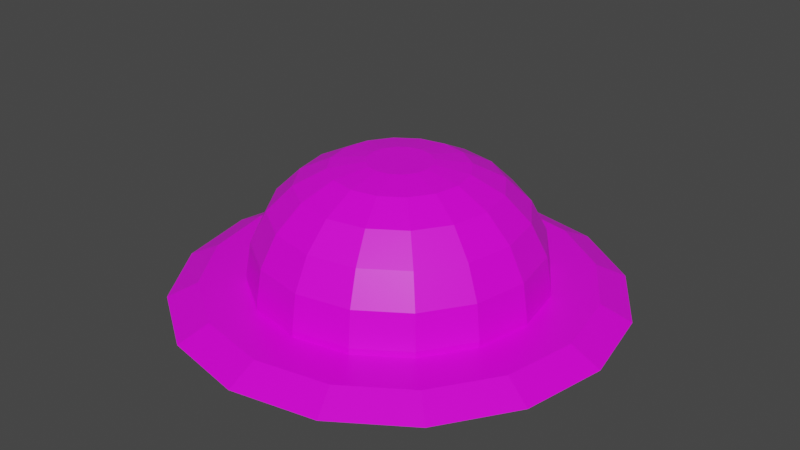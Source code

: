 # Source: WW1Helmet.blend  (saved by Blender 2.91.10; exported with 4.5.12 LTS)
import bpy
from mathutils import Matrix  # noqa: F401  (used for matrix-valued properties, if any)

bpy.ops.wm.read_factory_settings(use_empty=True)
scene = bpy.context.scene
scene.name = 'Scene'

# ---- collections
col_collection = bpy.data.collections.new('Collection'); scene.collection.children.link(col_collection)

# ---- images (referenced by path relative to the original .blend; pixels are not part of the script)
import os
ASSET_DIR = os.environ.get("B2B_ASSET_DIR", "")  # directory of the original .blend (textures are referenced by path, not embedded)
HERE = os.path.dirname(os.path.abspath(__file__))  # packed textures are extracted next to this script under _unpacked/

def load_image(name, relpath, width, height, colorspace="sRGB"):
    """Load a texture the original file referenced (path relative to the .blend, or extracted next to this script)."""
    p = next((c for c in (os.path.join(HERE, relpath), os.path.join(ASSET_DIR, relpath)) if relpath and os.path.exists(c)), "")
    if p:
        img = bpy.data.images.load(p, check_existing=True)
        img.name = name
    else:  # same state as the original file: an image datablock whose file is absent (Cycles renders it pink)
        img = bpy.data.images.new(name, width, height)
        img.source = "FILE"
        img.filepath = "//" + (relpath or name)
    img.colorspace_settings.name = colorspace
    return img
img_yellow_team_png = load_image('yellow_team.png', 'yellow_team.png', 1024, 1024, 'sRGB')

# ---- materials (node trees are filled in below, after node groups)
mat_material = bpy.data.materials.new('Material')
mat_material.alpha_threshold = 0.0
mat_material.use_transparent_shadow = False
mat_material.line_color = (0.0, 0.0, 0.0, 1.0)

# ---- material node trees
mat_material.use_nodes = True; mat_material.node_tree.nodes.clear()
_N = mat_material.node_tree.nodes; _L = mat_material.node_tree.links
n0 = _N.new('ShaderNodeOutputMaterial'); n0.name = 'Material Output'; n0.location = (300, 300)
n1 = _N.new('ShaderNodeBsdfPrincipled'); n1.name = 'Principled BSDF'; n1.location = (10, 300)
n1.distribution = 'GGX'
n1.subsurface_method = 'BURLEY'
n1.inputs[2].default_value = 0.4
n1.inputs[3].default_value = 1.45
n1.inputs[27].default_value = (0.0, 0.0, 0.0, 1.0)
n1.inputs[28].default_value = 1.0
n2 = _N.new('ShaderNodeTexImage'); n2.name = 'Image Texture'; n2.location = (-280, 280)
n2.image = img_yellow_team_png
_L.new(n1.outputs[0], n0.inputs[0])
_L.new(n2.outputs[0], n1.inputs[0])
n0.is_active_output = True

# ---- world
world_world = bpy.data.worlds.new('World'); scene.world = world_world
world_world.use_nodes = True; world_world.node_tree.nodes.clear()
_N = world_world.node_tree.nodes; _L = world_world.node_tree.links
n0 = _N.new('ShaderNodeOutputWorld'); n0.name = 'World Output'; n0.location = (300, 300)
n1 = _N.new('ShaderNodeBackground'); n1.name = 'Background'; n1.location = (10, 300)
n1.inputs[0].default_value = (0.05088, 0.05088, 0.05088, 1.0)
_L.new(n1.outputs[0], n0.inputs[0])
n0.is_active_output = True
world_world.color = (0.05088, 0.05088, 0.05088)
world_world.use_sun_shadow = False
world_world.sun_shadow_jitter_overblur = 0.0

# ---- meshes
me_cube = bpy.data.meshes.new('Cube')
me_cube.from_pydata([(3.072e-08, 0.6571, 0.03224), (0.2514, 0.6071, 0.03224), (-7.586e-08, 0.5839, -0.03224), (6.45e-09, 0.8634, 0.03224), (0.2234, 0.5394, -0.03224), (0.3304, 0.7977, 0.03224), (0.4129, 0.4129, -0.03224), (0.6105, 0.6105, 0.03224), (0.5394, 0.2234, -0.03224), (0.7977, 0.3304, 0.03224), (0.5839, -4.687e-08, -0.03224), (0.8634, -3.635e-08, 0.03224), (0.5394, -0.2234, -0.03224), (0.7977, -0.3304, 0.03224), (0.4129, -0.4129, -0.03224), (0.6105, -0.6105, 0.03224), (0.2234, -0.5394, -0.03224), (0.3304, -0.7977, 0.03224), (8.461e-08, -0.5839, -0.03224), (1.368e-07, -0.8634, 0.03224), (-0.2234, -0.5394, -0.03224), (-0.3304, -0.7977, 0.03224), (-0.4129, -0.4129, -0.03224), (-0.6105, -0.6105, 0.03224), (-0.5394, -0.2234, -0.03224), (-0.7977, -0.3304, 0.03224), (-0.5839, -1.652e-08, -0.03224), (-0.8634, 1.169e-08, 0.03224), (-0.5394, 0.2234, -0.03224), (-0.7977, 0.3304, 0.03224), (-0.4129, 0.4129, -0.03224), (-0.6105, 0.6105, 0.03224), (-0.2234, 0.5394, -0.03224), (-0.3304, 0.7977, 0.03224), (0.4646, 0.4646, 0.03224), (0.6071, 0.2514, 0.03224), (0.6571, -2.675e-08, 0.03224), (0.6071, -0.2514, 0.03224), (0.4646, -0.4646, 0.03224), (0.2514, -0.6071, 0.03224), (1.299e-07, -0.6571, 0.03224), (-0.2514, -0.6071, 0.03224), (-0.4646, -0.4646, 0.03224), (-0.6071, -0.2514, 0.03224), (-0.6571, 9.804e-09, 0.03224), (-0.6071, 0.2514, 0.03224), (-0.4646, 0.4646, 0.03224), (-0.2514, 0.6071, 0.03224), (-5.96e-08, 0.1426, 0.5648), (3.068e-08, 0.6571, 0.06029), (-3.213e-08, 0.3016, 0.5401), (-6.519e-09, 0.445, 0.4685), (1.304e-08, 0.5588, 0.3568), (2.701e-08, 0.6319, 0.2162), (-0.2514, 0.6071, 0.06029), (-0.05459, 0.1318, 0.5648), (-0.2418, 0.5838, 0.2162), (-0.2139, 0.5163, 0.3568), (-0.1703, 0.4111, 0.4685), (-0.1154, 0.2787, 0.5401), (-0.4646, 0.4646, 0.06029), (-0.1009, 0.1009, 0.5648), (-0.4468, 0.4468, 0.2162), (-0.3951, 0.3951, 0.3568), (-0.3147, 0.3147, 0.4685), (-0.2133, 0.2133, 0.5401), (-0.6071, 0.2514, 0.06029), (-0.1318, 0.05459, 0.5648), (-0.5838, 0.2418, 0.2162), (-0.5163, 0.2139, 0.3568), (-0.4111, 0.1703, 0.4685), (-0.2787, 0.1154, 0.5401), (-0.6571, 9.804e-09, 0.06029), (-0.1426, -1.565e-07, 0.5648), (-0.6319, 1.397e-09, 0.2162), (-0.5588, -2.142e-08, 0.3568), (-0.445, -5.774e-08, 0.4685), (-0.3016, -1.052e-07, 0.5401), (-0.6071, -0.2514, 0.06029), (-0.1318, -0.05459, 0.5648), (-0.5838, -0.2418, 0.2162), (-0.5163, -0.2139, 0.3568), (-0.4111, -0.1703, 0.4685), (-0.2787, -0.1154, 0.5401), (-0.4646, -0.4646, 0.06029), (-0.1009, -0.1009, 0.5648), (-0.4468, -0.4468, 0.2162), (-0.3951, -0.3951, 0.3568), (-0.3147, -0.3147, 0.4685), (-0.2133, -0.2133, 0.5401), (-0.2514, -0.6071, 0.06029), (-0.05459, -0.1318, 0.5648), (-0.2418, -0.5838, 0.2162), (-0.2139, -0.5163, 0.3568), (-0.1703, -0.4111, 0.4685), (-0.1154, -0.2787, 0.5401), (1.299e-07, -0.6571, 0.06029), (3.725e-08, -0.1426, 0.5648), (1.257e-07, -0.6319, 0.2162), (1.136e-07, -0.5588, 0.3568), (9.313e-08, -0.445, 0.4685), (6.566e-08, -0.3016, 0.5401), (0.2514, -0.6071, 0.06029), (0.05459, -0.1318, 0.5648), (0.2418, -0.5838, 0.2162), (0.2139, -0.5163, 0.3568), (0.1703, -0.4111, 0.4685), (0.1154, -0.2787, 0.5401), (0.4646, -0.4646, 0.06029), (0.1009, -0.1009, 0.5648), (0.4468, -0.4468, 0.2162), (0.3951, -0.3951, 0.3568), (0.3147, -0.3147, 0.4685), (0.2133, -0.2133, 0.5401), (0.6071, -0.2514, 0.06029), (0.1318, -0.05459, 0.5648), (0.5838, -0.2418, 0.2162), (0.5163, -0.2139, 0.3568), (0.4111, -0.1703, 0.4685), (0.2787, -0.1154, 0.5401), (0.6571, -2.675e-08, 0.06029), (0.1426, -2.98e-08, 0.5648), (0.6319, -2.701e-08, 0.2162), (0.5588, -2.701e-08, 0.3568), (0.445, -2.794e-08, 0.4685), (0.3016, -2.887e-08, 0.5401), (0.6071, 0.2514, 0.06029), (0.1318, 0.05459, 0.5648), (0.5838, 0.2418, 0.2162), (0.5163, 0.2139, 0.3568), (0.4111, 0.1703, 0.4685), (0.2787, 0.1154, 0.5401), (0.4646, 0.4646, 0.06029), (0.1009, 0.1009, 0.5648), (0.4468, 0.4468, 0.2162), (0.3951, 0.3951, 0.3568), (0.3147, 0.3147, 0.4685), (0.2133, 0.2133, 0.5401), (0.2514, 0.6071, 0.06029), (0.05459, 0.1318, 0.5648), (0.2418, 0.5838, 0.2162), (0.2139, 0.5163, 0.3568), (0.1703, 0.4111, 0.4685), (0.1154, 0.2787, 0.5401), (0.0, 1.0, -0.03224), (0.3827, 0.9239, -0.03224), (0.7071, 0.7071, -0.03224), (0.9239, 0.3827, -0.03224), (1.0, -4.371e-08, -0.03224), (0.9239, -0.3827, -0.03224), (0.7071, -0.7071, -0.03224), (0.3827, -0.9239, -0.03224), (1.51e-07, -1.0, -0.03224), (-0.3827, -0.9239, -0.03224), (-0.7071, -0.7071, -0.03224), (-0.9239, -0.3827, -0.03224), (-1.0, 1.192e-08, -0.03224), (-0.9239, 0.3827, -0.03224), (-0.7071, 0.7071, -0.03224), (-0.3827, 0.9239, -0.03224), (-1.639e-07, 0.0919, 0.5286), (-7.576e-08, 0.5839, 0.04604), (-1.36e-07, 0.2439, 0.505), (-1.127e-07, 0.3811, 0.4364), (-9.313e-08, 0.4899, 0.3297), (-7.916e-08, 0.5598, 0.1951), (0.2234, 0.5394, 0.04604), (0.03517, 0.08491, 0.5286), (0.2142, 0.5172, 0.1951), (0.1875, 0.4526, 0.3297), (0.1458, 0.3521, 0.4364), (0.09335, 0.2254, 0.505), (0.4129, 0.4129, 0.04604), (0.06499, 0.06499, 0.5286), (0.3958, 0.3958, 0.1951), (0.3464, 0.3464, 0.3297), (0.2695, 0.2695, 0.4364), (0.1725, 0.1725, 0.505), (0.5394, 0.2234, 0.04604), (0.08491, 0.03517, 0.5286), (0.5172, 0.2142, 0.1951), (0.4526, 0.1875, 0.3297), (0.3521, 0.1458, 0.4364), (0.2254, 0.09335, 0.505), (0.5839, -4.687e-08, 0.04604), (0.0919, -1.043e-07, 0.5286), (0.5598, -4.983e-08, 0.1951), (0.4899, -5.774e-08, 0.3297), (0.3811, -7.078e-08, 0.4364), (0.2439, -8.661e-08, 0.505), (0.5394, -0.2234, 0.04604), (0.08491, -0.03517, 0.5286), (0.5172, -0.2142, 0.1951), (0.4526, -0.1875, 0.3297), (0.3521, -0.1458, 0.4364), (0.2254, -0.09335, 0.505), (0.4129, -0.4129, 0.04604), (0.06499, -0.06499, 0.5286), (0.3958, -0.3958, 0.1951), (0.3464, -0.3464, 0.3297), (0.2695, -0.2695, 0.4364), (0.1725, -0.1725, 0.505), (0.2234, -0.5394, 0.04604), (0.03517, -0.08491, 0.5286), (0.2142, -0.5172, 0.1951), (0.1875, -0.4526, 0.3297), (0.1458, -0.3521, 0.4364), (0.09335, -0.2254, 0.505), (8.472e-08, -0.5839, 0.04604), (0.0, -0.0919, 0.5286), (8.103e-08, -0.5598, 0.1951), (6.892e-08, -0.4899, 0.3297), (5.029e-08, -0.3811, 0.4364), (2.654e-08, -0.2439, 0.505), (-0.2234, -0.5394, 0.04604), (-0.03517, -0.08491, 0.5286), (-0.2142, -0.5172, 0.1951), (-0.1875, -0.4526, 0.3297), (-0.1458, -0.3521, 0.4364), (-0.09335, -0.2254, 0.505), (-0.4129, -0.4129, 0.04604), (-0.06499, -0.06499, 0.5286), (-0.3958, -0.3958, 0.1951), (-0.3464, -0.3464, 0.3297), (-0.2695, -0.2695, 0.4364), (-0.1725, -0.1725, 0.505), (-0.5394, -0.2234, 0.04604), (-0.08491, -0.03517, 0.5286), (-0.5172, -0.2142, 0.1951), (-0.4526, -0.1875, 0.3297), (-0.3521, -0.1458, 0.4364), (-0.2254, -0.09335, 0.505), (-0.5839, -1.652e-08, 0.04604), (-0.0919, -1.49e-08, 0.5286), (-0.5598, -1.676e-08, 0.1951), (-0.4899, -1.676e-08, 0.3297), (-0.3811, -1.676e-08, 0.4364), (-0.2439, -1.583e-08, 0.505), (-0.5394, 0.2234, 0.04604), (-0.08491, 0.03517, 0.5286), (-0.5172, 0.2142, 0.1951), (-0.4526, 0.1875, 0.3297), (-0.3521, 0.1458, 0.4364), (-0.2254, 0.09335, 0.505), (-0.4129, 0.4129, 0.04604), (-0.06499, 0.06499, 0.5286), (-0.3958, 0.3958, 0.1951), (-0.3464, 0.3464, 0.3297), (-0.2695, 0.2695, 0.4364), (-0.1725, 0.1725, 0.505), (-0.2234, 0.5394, 0.04604), (-0.03517, 0.08491, 0.5286), (-0.2142, 0.5172, 0.1951), (-0.1875, 0.4526, 0.3297), (-0.1458, 0.3521, 0.4364), (-0.09335, 0.2254, 0.505)], [], [(27, 25, 43, 44), (144, 3, 5, 145), (21, 19, 40, 41), (145, 5, 7, 146), (15, 13, 37, 38), (146, 7, 9, 147), (9, 7, 34, 35), (147, 9, 11, 148), (29, 27, 44, 45), (148, 11, 13, 149), (23, 21, 41, 42), (149, 13, 15, 150), (17, 15, 38, 39), (150, 15, 17, 151), (11, 9, 35, 36), (151, 17, 19, 152), (5, 3, 0, 1), (152, 19, 21, 153), (3, 33, 47, 0), (153, 21, 23, 154), (31, 29, 45, 46), (154, 23, 25, 155), (25, 23, 42, 43), (155, 25, 27, 156), (19, 17, 39, 40), (156, 27, 29, 157), (13, 11, 36, 37), (157, 29, 31, 158), (7, 5, 1, 34), (42, 41, 90, 84), (158, 31, 33, 159), (33, 31, 46, 47), (159, 33, 3, 144), (28, 30, 244, 238), (1, 0, 49, 138), (139, 48, 55, 61, 67, 73, 79, 85, 91, 97, 103, 109, 115, 121, 127, 133), (39, 38, 108, 102), (36, 35, 126, 120), (46, 45, 66, 60), (43, 42, 84, 78), (40, 39, 102, 96), (37, 36, 120, 114), (34, 1, 138, 132), (44, 43, 78, 72), (41, 40, 96, 90), (38, 37, 114, 108), (35, 34, 132, 126), (47, 46, 60, 54), (45, 44, 72, 66), (49, 54, 56, 53), (53, 56, 57, 52), (52, 57, 58, 51), (51, 58, 59, 50), (50, 59, 55, 48), (54, 60, 62, 56), (56, 62, 63, 57), (57, 63, 64, 58), (58, 64, 65, 59), (59, 65, 61, 55), (60, 66, 68, 62), (62, 68, 69, 63), (63, 69, 70, 64), (64, 70, 71, 65), (65, 71, 67, 61), (66, 72, 74, 68), (68, 74, 75, 69), (69, 75, 76, 70), (70, 76, 77, 71), (71, 77, 73, 67), (72, 78, 80, 74), (74, 80, 81, 75), (75, 81, 82, 76), (76, 82, 83, 77), (77, 83, 79, 73), (78, 84, 86, 80), (80, 86, 87, 81), (81, 87, 88, 82), (82, 88, 89, 83), (83, 89, 85, 79), (84, 90, 92, 86), (86, 92, 93, 87), (87, 93, 94, 88), (88, 94, 95, 89), (89, 95, 91, 85), (90, 96, 98, 92), (92, 98, 99, 93), (93, 99, 100, 94), (94, 100, 101, 95), (95, 101, 97, 91), (96, 102, 104, 98), (98, 104, 105, 99), (99, 105, 106, 100), (100, 106, 107, 101), (101, 107, 103, 97), (102, 108, 110, 104), (104, 110, 111, 105), (105, 111, 112, 106), (106, 112, 113, 107), (107, 113, 109, 103), (108, 114, 116, 110), (110, 116, 117, 111), (111, 117, 118, 112), (112, 118, 119, 113), (113, 119, 115, 109), (114, 120, 122, 116), (116, 122, 123, 117), (117, 123, 124, 118), (118, 124, 125, 119), (119, 125, 121, 115), (120, 126, 128, 122), (122, 128, 129, 123), (123, 129, 130, 124), (124, 130, 131, 125), (125, 131, 127, 121), (126, 132, 134, 128), (128, 134, 135, 129), (129, 135, 136, 130), (130, 136, 137, 131), (131, 137, 133, 127), (132, 138, 140, 134), (134, 140, 141, 135), (135, 141, 142, 136), (136, 142, 143, 137), (137, 143, 139, 133), (138, 49, 53, 140), (140, 53, 52, 141), (141, 52, 51, 142), (142, 51, 50, 143), (143, 50, 48, 139), (0, 47, 54, 49), (4, 2, 144, 145), (6, 4, 145, 146), (8, 6, 146, 147), (10, 8, 147, 148), (12, 10, 148, 149), (14, 12, 149, 150), (16, 14, 150, 151), (18, 16, 151, 152), (20, 18, 152, 153), (22, 20, 153, 154), (24, 22, 154, 155), (26, 24, 155, 156), (28, 26, 156, 157), (30, 28, 157, 158), (32, 30, 158, 159), (2, 32, 159, 144), (32, 2, 161, 250), (14, 16, 202, 196), (30, 32, 250, 244), (16, 18, 208, 202), (18, 20, 214, 208), (160, 167, 173, 179, 185, 191, 197, 203, 209, 215, 221, 227, 233, 239, 245, 251), (4, 6, 172, 166), (20, 22, 220, 214), (6, 8, 178, 172), (22, 24, 226, 220), (8, 10, 184, 178), (24, 26, 232, 226), (10, 12, 190, 184), (26, 28, 238, 232), (12, 14, 196, 190), (161, 166, 168, 165), (165, 168, 169, 164), (164, 169, 170, 163), (163, 170, 171, 162), (162, 171, 167, 160), (166, 172, 174, 168), (168, 174, 175, 169), (169, 175, 176, 170), (170, 176, 177, 171), (171, 177, 173, 167), (172, 178, 180, 174), (174, 180, 181, 175), (175, 181, 182, 176), (176, 182, 183, 177), (177, 183, 179, 173), (178, 184, 186, 180), (180, 186, 187, 181), (181, 187, 188, 182), (182, 188, 189, 183), (183, 189, 185, 179), (184, 190, 192, 186), (186, 192, 193, 187), (187, 193, 194, 188), (188, 194, 195, 189), (189, 195, 191, 185), (190, 196, 198, 192), (192, 198, 199, 193), (193, 199, 200, 194), (194, 200, 201, 195), (195, 201, 197, 191), (196, 202, 204, 198), (198, 204, 205, 199), (199, 205, 206, 200), (200, 206, 207, 201), (201, 207, 203, 197), (202, 208, 210, 204), (204, 210, 211, 205), (205, 211, 212, 206), (206, 212, 213, 207), (207, 213, 209, 203), (208, 214, 216, 210), (210, 216, 217, 211), (211, 217, 218, 212), (212, 218, 219, 213), (213, 219, 215, 209), (214, 220, 222, 216), (216, 222, 223, 217), (217, 223, 224, 218), (218, 224, 225, 219), (219, 225, 221, 215), (220, 226, 228, 222), (222, 228, 229, 223), (223, 229, 230, 224), (224, 230, 231, 225), (225, 231, 227, 221), (226, 232, 234, 228), (228, 234, 235, 229), (229, 235, 236, 230), (230, 236, 237, 231), (231, 237, 233, 227), (232, 238, 240, 234), (234, 240, 241, 235), (235, 241, 242, 236), (236, 242, 243, 237), (237, 243, 239, 233), (238, 244, 246, 240), (240, 246, 247, 241), (241, 247, 248, 242), (242, 248, 249, 243), (243, 249, 245, 239), (244, 250, 252, 246), (246, 252, 253, 247), (247, 253, 254, 248), (248, 254, 255, 249), (249, 255, 251, 245), (250, 161, 165, 252), (252, 165, 164, 253), (253, 164, 163, 254), (254, 163, 162, 255), (255, 162, 160, 251), (2, 4, 166, 161)])
_uv = me_cube.uv_layers.new(name='UVMap')
_uv.uv.foreach_set('vector', [0.5281, 0.5387, 0.5281, 0.5387, 0.5281, 0.5387, 0.5281, 0.5387, 0.5132, 0.6439, 0.5132, 0.6439, 0.5132, 0.6439, 0.5132, 0.6439, 0.5281, 0.5387, 0.5281, 0.5387, 0.5281, 0.5387, 0.5281, 0.5387, 0.5132, 0.6439, 0.5132, 0.6439, 0.5132, 0.6439, 0.5132, 0.6439, 0.5281, 0.5387, 0.5281, 0.5387, 0.5281, 0.5387, 0.5281, 0.5387, 0.5132, 0.6439, 0.5132, 0.6439, 0.5132, 0.6439, 0.5132, 0.6439, 0.5281, 0.5387, 0.5281, 0.5387, 0.5281, 0.5387, 0.5281, 0.5387, 0.5132, 0.6439, 0.5132, 0.6439, 0.5132, 0.6439, 0.5132, 0.6439, 0.5281, 0.5387, 0.5281, 0.5387, 0.5281, 0.5387, 0.5281, 0.5387, 0.5132, 0.6439, 0.5132, 0.6439, 0.5132, 0.6439, 0.5132, 0.6439, 0.5281, 0.5387, 0.5281, 0.5387, 0.5281, 0.5387, 0.5281, 0.5387, 0.5132, 0.6439, 0.5132, 0.6439, 0.5132, 0.6439, 0.5132, 0.6439, 0.5281, 0.5387, 0.5281, 0.5387, 0.5281, 0.5387, 0.5281, 0.5387, 0.5132, 0.6439, 0.5132, 0.6439, 0.5132, 0.6439, 0.5132, 0.6439, 0.5281, 0.5387, 0.5281, 0.5387, 0.5281, 0.5387, 0.5281, 0.5387, 0.5132, 0.6439, 0.5132, 0.6439, 0.5132, 0.6439, 0.5132, 0.6439, 0.5281, 0.5387, 0.5281, 0.5387, 0.5281, 0.5387, 0.5281, 0.5387, 0.5132, 0.6439, 0.5132, 0.6439, 0.5132, 0.6439, 0.5132, 0.6439, 0.5281, 0.5387, 0.5281, 0.5387, 0.5281, 0.5387, 0.5281, 0.5387, 0.5132, 0.6439, 0.5132, 0.6439, 0.5132, 0.6439, 0.5132, 0.6439, 0.5281, 0.5387, 0.5281, 0.5387, 0.5281, 0.5387, 0.5281, 0.5387, 0.5132, 0.6439, 0.5132, 0.6439, 0.5132, 0.6439, 0.5132, 0.6439, 0.5281, 0.5387, 0.5281, 0.5387, 0.5281, 0.5387, 0.5281, 0.5387, 0.5132, 0.6439, 0.5132, 0.6439, 0.5132, 0.6439, 0.5132, 0.6439, 0.5281, 0.5387, 0.5281, 0.5387, 0.5281, 0.5387, 0.5281, 0.5387, 0.5132, 0.6439, 0.5132, 0.6439, 0.5132, 0.6439, 0.5132, 0.6439, 0.5281, 0.5387, 0.5281, 0.5387, 0.5281, 0.5387, 0.5281, 0.5387, 0.5132, 0.6439, 0.5132, 0.6439, 0.5132, 0.6439, 0.5132, 0.6439, 0.5281, 0.5387, 0.5281, 0.5387, 0.5281, 0.5387, 0.5281, 0.5387, 0.5281, 0.5387, 0.5281, 0.5387, 0.5281, 0.5387, 0.5281, 0.5387, 0.5132, 0.6439, 0.5132, 0.6439, 0.5132, 0.6439, 0.5132, 0.6439, 0.5281, 0.5387, 0.5281, 0.5387, 0.5281, 0.5387, 0.5281, 0.5387, 0.5132, 0.6439, 0.5132, 0.6439, 0.5132, 0.6439, 0.5132, 0.6439, 0.5281, 0.5387, 0.5281, 0.5387, 0.5281, 0.5387, 0.5281, 0.5387, 0.5281, 0.5387, 0.5281, 0.5387, 0.5281, 0.5387, 0.5281, 0.5387, 0.5281, 0.5387, 0.5281, 0.5387, 0.5281, 0.5387, 0.5281, 0.5387, 0.5281, 0.5387, 0.5281, 0.5387, 0.5281, 0.5387, 0.5281, 0.5387, 0.5281, 0.5387, 0.5281, 0.5387, 0.5281, 0.5387, 0.5281, 0.5387, 0.5281, 0.5387, 0.5281, 0.5387, 0.5281, 0.5387, 0.5281, 0.5387, 0.5281, 0.5387, 0.5281, 0.5387, 0.5281, 0.5387, 0.5281, 0.5387, 0.5281, 0.5387, 0.5281, 0.5387, 0.5281, 0.5387, 0.5281, 0.5387, 0.5281, 0.5387, 0.5281, 0.5387, 0.5281, 0.5387, 0.5281, 0.5387, 0.5281, 0.5387, 0.5281, 0.5387, 0.5281, 0.5387, 0.5281, 0.5387, 0.5281, 0.5387, 0.5281, 0.5387, 0.5281, 0.5387, 0.5281, 0.5387, 0.5281, 0.5387, 0.5281, 0.5387, 0.5281, 0.5387, 0.5281, 0.5387, 0.5281, 0.5387, 0.5281, 0.5387, 0.5281, 0.5387, 0.5281, 0.5387, 0.5281, 0.5387, 0.5281, 0.5387, 0.5281, 0.5387, 0.5281, 0.5387, 0.5281, 0.5387, 0.5281, 0.5387, 0.5281, 0.5387, 0.5281, 0.5387, 0.5281, 0.5387, 0.5281, 0.5387, 0.5281, 0.5387, 0.5281, 0.5387, 0.5281, 0.5387, 0.5281, 0.5387, 0.5281, 0.5387, 0.5281, 0.5387, 0.5281, 0.5387, 0.5281, 0.5387, 0.5281, 0.5387, 0.5281, 0.5387, 0.5281, 0.5387, 0.5281, 0.5387, 0.5281, 0.5387, 0.5281, 0.5387, 0.5281, 0.5387, 0.5281, 0.5387, 0.5281, 0.5387, 0.5281, 0.5387, 0.5281, 0.5387, 0.5281, 0.5387, 0.5281, 0.5387, 0.5281, 0.5387, 0.5281, 0.5387, 0.5281, 0.5387, 0.5281, 0.5387, 0.5281, 0.5387, 0.5281, 0.5387, 0.5281, 0.5387, 0.5281, 0.5387, 0.5281, 0.5387, 0.5281, 0.5387, 0.5281, 0.5387, 0.5281, 0.5387, 0.5281, 0.5387, 0.5281, 0.5387, 0.5281, 0.5387, 0.5281, 0.5387, 0.5281, 0.5387, 0.5281, 0.5387, 0.5281, 0.5387, 0.5281, 0.5387, 0.5281, 0.5387, 0.5281, 0.5387, 0.5281, 0.5387, 0.5281, 0.5387, 0.5281, 0.5387, 0.5281, 0.5387, 0.5281, 0.5387, 0.5281, 0.5387, 0.5281, 0.5387, 0.5281, 0.5387, 0.5281, 0.5387, 0.5281, 0.5387, 0.5281, 0.5387, 0.5281, 0.5387, 0.5281, 0.5387, 0.5281, 0.5387, 0.5281, 0.5387, 0.5281, 0.5387, 0.5281, 0.5387, 0.5281, 0.5387, 0.5281, 0.5387, 0.5281, 0.5387, 0.5281, 0.5387, 0.5281, 0.5387, 0.5281, 0.5387, 0.5281, 0.5387, 0.5281, 0.5387, 0.5281, 0.5387, 0.5281, 0.5387, 0.5281, 0.5387, 0.5281, 0.5387, 0.5281, 0.5387, 0.5281, 0.5387, 0.5281, 0.5387, 0.5281, 0.5387, 0.5281, 0.5387, 0.5281, 0.5387, 0.5281, 0.5387, 0.5281, 0.5387, 0.5281, 0.5387, 0.5281, 0.5387, 0.5281, 0.5387, 0.5281, 0.5387, 0.5281, 0.5387, 0.5281, 0.5387, 0.5281, 0.5387, 0.5281, 0.5387, 0.5281, 0.5387, 0.5281, 0.5387, 0.5281, 0.5387, 0.5281, 0.5387, 0.5281, 0.5387, 0.5281, 0.5387, 0.5281, 0.5387, 0.5281, 0.5387, 0.5281, 0.5387, 0.5281, 0.5387, 0.5281, 0.5387, 0.5281, 0.5387, 0.5281, 0.5387, 0.5281, 0.5387, 0.5281, 0.5387, 0.5281, 0.5387, 0.5281, 0.5387, 0.5281, 0.5387, 0.5281, 0.5387, 0.5281, 0.5387, 0.5281, 0.5387, 0.5281, 0.5387, 0.5281, 0.5387, 0.5281, 0.5387, 0.5281, 0.5387, 0.5281, 0.5387, 0.5281, 0.5387, 0.5281, 0.5387, 0.5281, 0.5387, 0.5281, 0.5387, 0.5281, 0.5387, 0.5281, 0.5387, 0.5281, 0.5387, 0.5281, 0.5387, 0.5281, 0.5387, 0.5281, 0.5387, 0.5281, 0.5387, 0.5281, 0.5387, 0.5281, 0.5387, 0.5281, 0.5387, 0.5281, 0.5387, 0.5281, 0.5387, 0.5281, 0.5387, 0.5281, 0.5387, 0.5281, 0.5387, 0.5281, 0.5387, 0.5281, 0.5387, 0.5281, 0.5387, 0.5281, 0.5387, 0.5281, 0.5387, 0.5281, 0.5387, 0.5281, 0.5387, 0.5281, 0.5387, 0.5281, 0.5387, 0.5281, 0.5387, 0.5281, 0.5387, 0.5281, 0.5387, 0.5281, 0.5387, 0.5281, 0.5387, 0.5281, 0.5387, 0.5281, 0.5387, 0.5281, 0.5387, 0.5281, 0.5387, 0.5281, 0.5387, 0.5281, 0.5387, 0.5281, 0.5387, 0.5281, 0.5387, 0.5281, 0.5387, 0.5281, 0.5387, 0.5281, 0.5387, 0.5281, 0.5387, 0.5281, 0.5387, 0.5281, 0.5387, 0.5281, 0.5387, 0.5281, 0.5387, 0.5281, 0.5387, 0.5281, 0.5387, 0.5281, 0.5387, 0.5281, 0.5387, 0.5281, 0.5387, 0.5281, 0.5387, 0.5281, 0.5387, 0.5281, 0.5387, 0.5281, 0.5387, 0.5281, 0.5387, 0.5281, 0.5387, 0.5281, 0.5387, 0.5281, 0.5387, 0.5281, 0.5387, 0.5281, 0.5387, 0.5281, 0.5387, 0.5281, 0.5387, 0.5281, 0.5387, 0.5281, 0.5387, 0.5281, 0.5387, 0.5281, 0.5387, 0.5281, 0.5387, 0.5281, 0.5387, 0.5281, 0.5387, 0.5281, 0.5387, 0.5281, 0.5387, 0.5281, 0.5387, 0.5281, 0.5387, 0.5281, 0.5387, 0.5281, 0.5387, 0.5281, 0.5387, 0.5281, 0.5387, 0.5281, 0.5387, 0.5281, 0.5387, 0.5281, 0.5387, 0.5281, 0.5387, 0.5281, 0.5387, 0.5281, 0.5387, 0.5281, 0.5387, 0.5281, 0.5387, 0.5281, 0.5387, 0.5281, 0.5387, 0.5281, 0.5387, 0.5281, 0.5387, 0.5281, 0.5387, 0.5281, 0.5387, 0.5281, 0.5387, 0.5281, 0.5387, 0.5281, 0.5387, 0.5281, 0.5387, 0.5281, 0.5387, 0.5281, 0.5387, 0.5281, 0.5387, 0.5281, 0.5387, 0.5281, 0.5387, 0.5281, 0.5387, 0.5281, 0.5387, 0.5281, 0.5387, 0.5281, 0.5387, 0.5281, 0.5387, 0.5281, 0.5387, 0.5281, 0.5387, 0.5281, 0.5387, 0.5281, 0.5387, 0.5281, 0.5387, 0.5281, 0.5387, 0.5281, 0.5387, 0.5281, 0.5387, 0.5281, 0.5387, 0.5281, 0.5387, 0.5281, 0.5387, 0.5281, 0.5387, 0.5281, 0.5387, 0.5281, 0.5387, 0.5281, 0.5387, 0.5281, 0.5387, 0.5281, 0.5387, 0.5281, 0.5387, 0.5281, 0.5387, 0.5281, 0.5387, 0.5281, 0.5387, 0.5281, 0.5387, 0.5281, 0.5387, 0.5281, 0.5387, 0.5281, 0.5387, 0.5281, 0.5387, 0.5281, 0.5387, 0.5281, 0.5387, 0.5281, 0.5387, 0.5281, 0.5387, 0.5281, 0.5387, 0.5281, 0.5387, 0.5281, 0.5387, 0.5281, 0.5387, 0.5281, 0.5387, 0.5281, 0.5387, 0.5281, 0.5387, 0.5281, 0.5387, 0.5281, 0.5387, 0.5281, 0.5387, 0.5281, 0.5387, 0.5281, 0.5387, 0.5281, 0.5387, 0.5281, 0.5387, 0.5281, 0.5387, 0.5281, 0.5387, 0.5281, 0.5387, 0.5281, 0.5387, 0.5281, 0.5387, 0.5281, 0.5387, 0.5281, 0.5387, 0.5281, 0.5387, 0.5281, 0.5387, 0.5281, 0.5387, 0.5281, 0.5387, 0.5281, 0.5387, 0.5281, 0.5387, 0.5281, 0.5387, 0.5281, 0.5387, 0.5281, 0.5387, 0.5281, 0.5387, 0.5281, 0.5387, 0.5281, 0.5387, 0.5281, 0.5387, 0.5281, 0.5387, 0.5281, 0.5387, 0.5281, 0.5387, 0.5281, 0.5387, 0.5281, 0.5387, 0.5281, 0.5387, 0.5281, 0.5387, 0.5281, 0.5387, 0.5281, 0.5387, 0.5281, 0.5387, 0.5281, 0.5387, 0.5281, 0.5387, 0.5281, 0.5387, 0.5281, 0.5387, 0.5281, 0.5387, 0.5281, 0.5387, 0.5281, 0.5387, 0.5281, 0.5387, 0.5281, 0.5387, 0.5281, 0.5387, 0.5281, 0.5387, 0.5281, 0.5387, 0.5281, 0.5387, 0.5281, 0.5387, 0.5281, 0.5387, 0.5281, 0.5387, 0.5281, 0.5387, 0.5281, 0.5387, 0.5281, 0.5387, 0.5281, 0.5387, 0.5281, 0.5387, 0.5281, 0.5387, 0.5281, 0.5387, 0.5281, 0.5387, 0.5281, 0.5387, 0.5281, 0.5387, 0.5281, 0.5387, 0.5281, 0.5387, 0.5281, 0.5387, 0.5281, 0.5387, 0.5281, 0.5387, 0.5281, 0.5387, 0.5281, 0.5387, 0.5281, 0.5387, 0.5281, 0.5387, 0.5281, 0.5387, 0.5281, 0.5387, 0.5281, 0.5387, 0.5281, 0.5387, 0.5281, 0.5387, 0.5281, 0.5387, 0.5281, 0.5387, 0.5281, 0.5387, 0.5281, 0.5387, 0.5281, 0.5387, 0.5281, 0.5387, 0.5281, 0.5387, 0.5281, 0.5387, 0.5281, 0.5387, 0.5281, 0.5387, 0.5281, 0.5387, 0.5281, 0.5387, 0.5281, 0.5387, 0.5281, 0.5387, 0.5281, 0.5387, 0.5281, 0.5387, 0.5281, 0.5387, 0.5281, 0.5387, 0.5281, 0.5387, 0.5281, 0.5387, 0.5281, 0.5387, 0.5281, 0.5387, 0.5281, 0.5387, 0.5281, 0.5387, 0.5281, 0.5387, 0.5281, 0.5387, 0.5281, 0.5387, 0.5281, 0.5387, 0.5281, 0.5387, 0.5281, 0.5387, 0.5281, 0.5387, 0.5281, 0.5387, 0.5281, 0.5387, 0.5281, 0.5387, 0.5281, 0.5387, 0.5281, 0.5387, 0.5281, 0.5387, 0.5281, 0.5387, 0.5281, 0.5387, 0.5281, 0.5387, 0.5281, 0.5387, 0.5281, 0.5387, 0.5281, 0.5387, 0.5281, 0.5387, 0.5281, 0.5387, 0.5281, 0.5387, 0.5281, 0.5387, 0.5281, 0.5387, 0.5281, 0.5387, 0.5281, 0.5387, 0.5281, 0.5387, 0.5281, 0.5387, 0.5281, 0.5387, 0.5281, 0.5387, 0.5281, 0.5387, 0.5281, 0.5387, 0.5281, 0.5387, 0.5281, 0.5387, 0.5281, 0.5387, 0.5281, 0.5387, 0.5281, 0.5387, 0.5281, 0.5387, 0.5281, 0.5387, 0.5281, 0.5387, 0.5281, 0.5387, 0.5281, 0.5387, 0.5281, 0.5387, 0.5281, 0.5387, 0.5281, 0.5387, 0.5281, 0.5387, 0.5281, 0.5387, 0.5281, 0.5387, 0.5281, 0.5387, 0.5281, 0.5387, 0.5281, 0.5387, 0.5281, 0.5387, 0.5281, 0.5387, 0.5281, 0.5387, 0.5281, 0.5387, 0.5281, 0.5387, 0.5281, 0.5387, 0.5281, 0.5387, 0.5281, 0.5387, 0.5281, 0.5387, 0.5281, 0.5387, 0.5281, 0.5387, 0.5281, 0.5387, 0.5281, 0.5387, 0.5281, 0.5387, 0.5281, 0.5387, 0.5281, 0.5387, 0.5281, 0.5387, 0.5281, 0.5387, 0.5281, 0.5387, 0.5281, 0.5387, 0.5281, 0.5387, 0.5281, 0.5387, 0.5281, 0.5387, 0.5281, 0.5387, 0.5281, 0.5387, 0.5281, 0.5387, 0.5281, 0.5387, 0.5281, 0.5387, 0.5281, 0.5387, 0.5281, 0.5387, 0.5281, 0.5387, 0.5281, 0.5387, 0.5281, 0.5387, 0.5281, 0.5387, 0.5281, 0.5387, 0.5281, 0.5387, 0.5281, 0.5387, 0.5281, 0.5387, 0.5281, 0.5387, 0.5281, 0.5387, 0.5281, 0.5387, 0.5281, 0.5387, 0.5281, 0.5387, 0.5281, 0.5387, 0.5281, 0.5387, 0.5281, 0.5387, 0.5281, 0.5387, 0.5281, 0.5387, 0.5281, 0.5387, 0.5281, 0.5387, 0.5281, 0.5387, 0.5281, 0.5387, 0.5281, 0.5387, 0.5281, 0.5387, 0.5281, 0.5387, 0.5281, 0.5387, 0.5281, 0.5387, 0.5281, 0.5387, 0.5281, 0.5387, 0.5281, 0.5387, 0.5281, 0.5387, 0.5281, 0.5387, 0.5281, 0.5387, 0.5281, 0.5387, 0.5281, 0.5387, 0.5281, 0.5387, 0.5281, 0.5387, 0.5281, 0.5387, 0.5281, 0.5387, 0.5281, 0.5387, 0.5281, 0.5387, 0.5281, 0.5387, 0.5281, 0.5387, 0.5281, 0.5387, 0.5281, 0.5387, 0.5281, 0.5387, 0.5281, 0.5387, 0.5281, 0.5387, 0.5281, 0.5387, 0.5281, 0.5387, 0.5281, 0.5387, 0.5281, 0.5387, 0.5281, 0.5387, 0.5281, 0.5387, 0.5281, 0.5387, 0.5281, 0.5387, 0.5281, 0.5387, 0.5281, 0.5387, 0.5281, 0.5387, 0.5281, 0.5387, 0.5281, 0.5387, 0.5281, 0.5387, 0.5281, 0.5387, 0.5281, 0.5387, 0.5281, 0.5387, 0.5281, 0.5387, 0.5281, 0.5387, 0.5281, 0.5387, 0.5281, 0.5387, 0.5281, 0.5387, 0.5281, 0.5387, 0.5281, 0.5387, 0.5281, 0.5387, 0.5281, 0.5387, 0.5281, 0.5387, 0.5281, 0.5387, 0.5281, 0.5387, 0.5281, 0.5387, 0.5281, 0.5387, 0.5281, 0.5387, 0.5281, 0.5387, 0.5281, 0.5387, 0.5281, 0.5387, 0.5281, 0.5387, 0.5281, 0.5387, 0.5281, 0.5387, 0.5281, 0.5387, 0.5281, 0.5387, 0.5281, 0.5387, 0.5281, 0.5387, 0.5281, 0.5387, 0.5281, 0.5387, 0.5281, 0.5387, 0.5281, 0.5387, 0.5281, 0.5387, 0.5281, 0.5387, 0.5281, 0.5387, 0.5281, 0.5387, 0.5281, 0.5387, 0.5281, 0.5387, 0.5281, 0.5387, 0.5281, 0.5387, 0.5281, 0.5387, 0.5281, 0.5387, 0.5281, 0.5387, 0.5281, 0.5387, 0.5281, 0.5387, 0.5281, 0.5387, 0.5281, 0.5387, 0.5281, 0.5387, 0.5281, 0.5387, 0.5281, 0.5387, 0.5281, 0.5387, 0.5281, 0.5387, 0.5281, 0.5387, 0.5281, 0.5387, 0.5281, 0.5387, 0.5281, 0.5387, 0.5281, 0.5387, 0.5281, 0.5387, 0.5281, 0.5387, 0.5281, 0.5387, 0.5281, 0.5387, 0.5281, 0.5387, 0.5281, 0.5387, 0.5281, 0.5387, 0.5281, 0.5387, 0.5281, 0.5387, 0.5281, 0.5387, 0.5281, 0.5387, 0.5281, 0.5387, 0.5281, 0.5387, 0.5281, 0.5387, 0.5281, 0.5387, 0.5281, 0.5387, 0.5281, 0.5387, 0.5281, 0.5387, 0.5281, 0.5387, 0.5281, 0.5387, 0.5281, 0.5387, 0.5281, 0.5387, 0.5281, 0.5387, 0.5281, 0.5387, 0.5281, 0.5387, 0.5281, 0.5387, 0.5281, 0.5387, 0.5281, 0.5387, 0.5281, 0.5387, 0.5281, 0.5387, 0.5281, 0.5387, 0.5281, 0.5387, 0.5281, 0.5387, 0.5281, 0.5387, 0.5281, 0.5387, 0.5281, 0.5387, 0.5281, 0.5387, 0.5281, 0.5387, 0.5281, 0.5387, 0.5281, 0.5387, 0.5281, 0.5387, 0.5281, 0.5387, 0.5281, 0.5387, 0.5281, 0.5387, 0.5281, 0.5387, 0.5281, 0.5387, 0.5281, 0.5387, 0.5281, 0.5387, 0.5281, 0.5387, 0.5281, 0.5387, 0.5281, 0.5387, 0.5281, 0.5387, 0.5281, 0.5387, 0.5281, 0.5387, 0.5281, 0.5387, 0.5281, 0.5387, 0.5281, 0.5387, 0.5281, 0.5387, 0.5281, 0.5387, 0.5281, 0.5387, 0.5281, 0.5387, 0.5281, 0.5387, 0.5281, 0.5387, 0.5281, 0.5387, 0.5281, 0.5387, 0.5281, 0.5387, 0.5281, 0.5387, 0.5281, 0.5387, 0.5281, 0.5387, 0.5281, 0.5387, 0.5281, 0.5387, 0.5281, 0.5387, 0.5281, 0.5387, 0.5281, 0.5387, 0.5281, 0.5387, 0.5281, 0.5387, 0.5281, 0.5387, 0.5281, 0.5387, 0.5281, 0.5387, 0.5281, 0.5387, 0.5281, 0.5387, 0.5281, 0.5387, 0.5281, 0.5387, 0.5281, 0.5387, 0.5281, 0.5387, 0.5281, 0.5387, 0.5281, 0.5387, 0.5281, 0.5387, 0.5281, 0.5387, 0.5281, 0.5387, 0.5281, 0.5387, 0.5281, 0.5387, 0.5281, 0.5387, 0.5281, 0.5387, 0.5281, 0.5387, 0.5281, 0.5387, 0.5281, 0.5387, 0.5281, 0.5387, 0.5281, 0.5387, 0.5281, 0.5387, 0.5281, 0.5387, 0.5281, 0.5387, 0.5281, 0.5387, 0.5281, 0.5387, 0.5281, 0.5387, 0.5281, 0.5387, 0.5281, 0.5387, 0.5281, 0.5387, 0.5281, 0.5387, 0.5281, 0.5387, 0.5281, 0.5387, 0.5281, 0.5387, 0.5281, 0.5387, 0.5281, 0.5387, 0.5281, 0.5387, 0.5281, 0.5387, 0.5281, 0.5387, 0.5281, 0.5387, 0.5281, 0.5387, 0.5281, 0.5387, 0.5281, 0.5387, 0.5281, 0.5387, 0.5281, 0.5387, 0.5281, 0.5387, 0.5281, 0.5387, 0.5281, 0.5387, 0.5281, 0.5387, 0.5281, 0.5387, 0.5281, 0.5387, 0.5281, 0.5387, 0.5281, 0.5387, 0.5281, 0.5387, 0.5281, 0.5387, 0.5281, 0.5387, 0.5281, 0.5387, 0.5281, 0.5387, 0.5281, 0.5387, 0.5281, 0.5387, 0.5281, 0.5387, 0.5281, 0.5387, 0.5281, 0.5387, 0.5281, 0.5387, 0.5281, 0.5387, 0.5281, 0.5387, 0.5281, 0.5387, 0.5281, 0.5387, 0.5281, 0.5387, 0.5281, 0.5387, 0.5281, 0.5387, 0.5281, 0.5387, 0.5281, 0.5387, 0.5281, 0.5387, 0.5281, 0.5387, 0.5281, 0.5387, 0.5281, 0.5387, 0.5281, 0.5387, 0.5281, 0.5387, 0.5281, 0.5387, 0.5281, 0.5387, 0.5281, 0.5387, 0.5281, 0.5387, 0.5281, 0.5387, 0.5281, 0.5387, 0.5281, 0.5387, 0.5281, 0.5387, 0.5281, 0.5387, 0.5281, 0.5387, 0.5281, 0.5387, 0.5281, 0.5387, 0.5281, 0.5387, 0.5281, 0.5387, 0.5281, 0.5387, 0.5281, 0.5387, 0.5281, 0.5387, 0.5281, 0.5387, 0.5281, 0.5387, 0.5281, 0.5387, 0.5281, 0.5387, 0.5281, 0.5387, 0.5281, 0.5387, 0.5281, 0.5387, 0.5281, 0.5387, 0.5281, 0.5387, 0.5281, 0.5387, 0.5281, 0.5387, 0.5281, 0.5387, 0.5281, 0.5387, 0.5281, 0.5387, 0.5281, 0.5387, 0.5281, 0.5387, 0.5281, 0.5387, 0.5281, 0.5387, 0.5281, 0.5387, 0.5281, 0.5387, 0.5281, 0.5387, 0.5281, 0.5387, 0.5281, 0.5387, 0.5281, 0.5387, 0.5281, 0.5387, 0.5281, 0.5387, 0.5281, 0.5387, 0.5281, 0.5387, 0.5281, 0.5387, 0.5281, 0.5387, 0.5281, 0.5387, 0.5281, 0.5387, 0.5281, 0.5387, 0.5281, 0.5387, 0.5281, 0.5387, 0.5281, 0.5387, 0.5281, 0.5387, 0.5281, 0.5387, 0.5281, 0.5387, 0.5281, 0.5387, 0.5281, 0.5387, 0.5281, 0.5387, 0.5281, 0.5387, 0.5281, 0.5387, 0.5281, 0.5387, 0.5281, 0.5387, 0.5281, 0.5387, 0.5281, 0.5387, 0.5281, 0.5387, 0.5281, 0.5387, 0.5281, 0.5387, 0.5281, 0.5387, 0.5281, 0.5387, 0.5281, 0.5387, 0.5281, 0.5387, 0.5281, 0.5387, 0.5281, 0.5387, 0.5281, 0.5387, 0.5281, 0.5387, 0.5281, 0.5387, 0.5281, 0.5387, 0.5281, 0.5387, 0.5281, 0.5387])
me_cube.materials.append(mat_material)
me_cube.use_remesh_preserve_volume = False
me_cube.use_remesh_preserve_attributes = False
me_cube.use_mirror_vertex_groups = False
me_cube.update()

# ---- objects
ob_cube = bpy.data.objects.new('Cube', me_cube)

# ---- transforms, parenting, visibility, modifiers, constraints
ob_cube.location = (0.0, 0.0, 0.0)
ob_cube.lock_rotations_4d = False
ob_cube.empty_display_type = 'ARROWS'
ob_cube.lineart.crease_threshold = 0.0

# ---- collection membership
col_collection.objects.link(ob_cube)

# ---- scene / render settings (as saved in the file)
scene.frame_start = 1; scene.frame_end = 250; scene.frame_set(1)
scene.render.engine = 'BLENDER_EEVEE_NEXT'
scene.cycles.use_denoising = False
scene.cycles.samples = 128
scene.cycles.sampling_pattern = 'TABULATED_SOBOL'
scene.cycles.use_adaptive_sampling = False
scene.cycles.use_light_tree = False
scene.view_settings.view_transform = 'Filmic'
bpy.context.view_layer.update()

# ---- added for rendering (the .blend has no active camera and no usable light): camera, sun
cam_auto = bpy.data.cameras.new('AutoCamera')
cam_auto.lens = 50.0
cam_auto.sensor_width = 36.0
cam_auto.clip_end = 1000.0
ob_auto_camera = bpy.data.objects.new('AutoCamera', cam_auto)
scene.collection.objects.link(ob_auto_camera)
ob_auto_camera.location = (2.6746, -3.20952, 2.40598)
ob_auto_camera.rotation_euler = (1.09748, -7.21219e-08, 0.694738)
scene.camera = ob_auto_camera
light_auto_sun = bpy.data.lights.new('AutoSun', 'SUN')
light_auto_sun.energy = 3.0
light_auto_sun.angle = 0.0523599
ob_auto_sun = bpy.data.objects.new('AutoSun', light_auto_sun)
scene.collection.objects.link(ob_auto_sun)
ob_auto_sun.rotation_euler = (0.872665, 0.174533, 0.523599)
bpy.context.view_layer.update()

